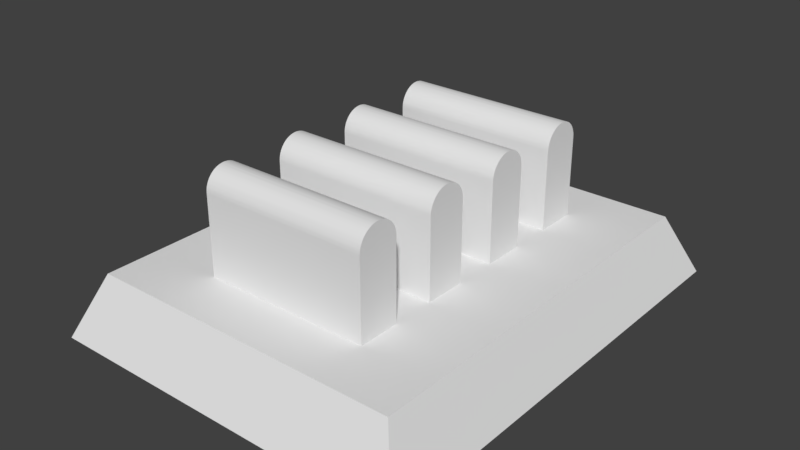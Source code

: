 # Source: cup_mount_with_tripod_adapter.blend  (saved by Blender 2.79.0; exported with 4.5.12 LTS)
import bpy
from mathutils import Matrix  # noqa: F401  (used for matrix-valued properties, if any)

bpy.ops.wm.read_factory_settings(use_empty=True)
scene = bpy.context.scene
scene.name = 'Scene'

# ---- collections
col_collection_1 = bpy.data.collections.new('Collection 1'); scene.collection.children.link(col_collection_1)

# ---- world
world_world = bpy.data.worlds.new('World'); scene.world = world_world
world_world.color = (0.05088, 0.05088, 0.05088)
world_world.use_sun_shadow = False
world_world.sun_shadow_jitter_overblur = 0.0
world_world.cycles.sampling_method = 'MANUAL'

# ---- meshes
me_part1_001 = bpy.data.meshes.new('Part1.001')
me_part1_001.from_pydata([(10.0, 10.0, 17.5), (-2.0, 10.1, 17.5), (-10.0, 10.0, 17.5), (-6.0, 10.1, 17.5), (-10.0, 10.2, 17.49), (-6.0, 10.31, 17.48), (-10.0, 10.4, 17.47), (-6.0, 10.51, 17.45), (-10.0, 10.6, 17.43), (-6.0, 10.7, 17.4), (-10.0, 10.79, 17.37), (-6.0, 10.9, 17.33), (-10.0, 10.98, 17.3), (-6.0, 11.08, 17.25), (-10.0, 11.16, 17.21), (-6.0, 11.26, 17.16), (-10.0, 11.34, 17.11), (-6.0, 11.44, 17.05), (-10.0, 11.5, 17.0), (-6.0, 11.6, 16.92), (-10.0, 11.66, 16.87), (-6.0, 11.75, 16.79), (-10.0, 11.8, 16.73), (-6.0, 11.89, 16.64), (-10.0, 11.94, 16.58), (-6.0, 12.02, 16.48), (-10.0, 12.06, 16.42), (-6.0, 12.13, 16.31), (-10.0, 12.17, 16.25), (-6.0, 12.23, 16.13), (-10.0, 12.26, 16.07), (-6.0, 12.31, 15.94), (-10.0, 12.34, 15.89), (-6.0, 12.38, 15.75), (-10.0, 12.4, 15.7), (-6.0, 12.44, 15.56), (-10.0, 12.45, 15.5), (-6.0, 12.47, 15.36), (-10.0, 12.48, 15.3), (-6.0, 12.5, 15.15), (-10.0, 12.5, 15.1), (-6.0, 12.5, 14.95), (-10.0, 12.5, 14.9), (-6.0, 12.49, 14.75), (-10.0, 12.48, 14.7), (-6.0, 12.46, 14.54), (-10.0, 12.45, 14.5), (-6.0, 12.41, 14.34), (-10.0, 12.4, 14.3), (-6.0, 12.35, 14.15), (-10.0, 12.34, 14.11), (-6.0, 12.27, 13.96), (-10.0, 12.26, 13.93), (-6.0, 12.18, 13.78), (-10.0, 12.17, 13.75), (-6.0, 12.08, 13.61), (-10.0, 12.06, 13.58), (-6.0, 11.95, 13.44), (-10.0, 11.94, 13.42), (-6.0, 11.82, 13.29), (-10.0, 11.8, 13.27), (-6.0, 11.68, 13.14), (-10.0, 11.66, 13.13), (-6.0, 11.52, 13.01), (-10.0, 11.5, 13.0), (-6.0, 11.35, 12.9), (-10.0, 11.34, 12.89), (-6.0, 11.18, 12.79), (-10.0, 11.16, 12.79), (-6.0, 10.99, 12.71), (-10.0, 10.98, 12.7), (-6.0, 10.8, 12.63), (-10.0, 10.79, 12.63), (-6.0, 10.61, 12.57), (-10.0, 10.6, 12.57), (-6.0, 10.41, 12.53), (-10.0, 10.4, 12.53), (-6.0, 10.2, 12.51), (-10.0, 10.2, 12.51), (-10.0, 10.0, 12.5), (-2.0, 10.2, 12.51), (2.0, 10.2, 12.51), (2.0, 10.41, 12.53), (6.0, 10.41, 12.53), (6.0, 10.61, 12.57), (10.0, 10.6, 12.57), (10.0, 10.79, 12.63), (6.0, 10.8, 12.63), (10.0, 10.98, 12.7), (6.0, 10.99, 12.71), (10.0, 11.16, 12.79), (6.0, 11.18, 12.79), (10.0, 11.34, 12.89), (6.0, 11.35, 12.9), (10.0, 11.5, 13.0), (6.0, 11.52, 13.01), (10.0, 11.66, 13.13), (6.0, 11.68, 13.14), (10.0, 11.8, 13.27), (6.0, 11.82, 13.29), (10.0, 11.94, 13.42), (6.0, 11.95, 13.44), (10.0, 12.06, 13.58), (6.0, 12.08, 13.61), (10.0, 12.17, 13.75), (6.0, 12.18, 13.78), (10.0, 12.26, 13.93), (6.0, 12.27, 13.96), (10.0, 12.34, 14.11), (6.0, 12.35, 14.15), (10.0, 12.4, 14.3), (6.0, 12.41, 14.34), (10.0, 12.45, 14.5), (6.0, 12.46, 14.54), (10.0, 12.48, 14.7), (6.0, 12.49, 14.75), (10.0, 12.5, 14.9), (6.0, 12.5, 14.95), (10.0, 12.5, 15.1), (6.0, 12.5, 15.15), (10.0, 12.48, 15.3), (6.0, 12.47, 15.36), (10.0, 12.45, 15.5), (6.0, 12.44, 15.56), (10.0, 12.4, 15.7), (6.0, 12.38, 15.75), (10.0, 12.34, 15.89), (6.0, 12.31, 15.94), (10.0, 12.26, 16.07), (6.0, 12.23, 16.13), (10.0, 12.17, 16.25), (6.0, 12.13, 16.31), (10.0, 12.06, 16.42), (6.0, 12.02, 16.48), (10.0, 11.94, 16.58), (6.0, 11.89, 16.64), (10.0, 11.8, 16.73), (6.0, 11.75, 16.79), (10.0, 11.66, 16.87), (6.0, 11.6, 16.92), (10.0, 11.5, 17.0), (6.0, 11.44, 17.05), (10.0, 11.34, 17.11), (6.0, 11.26, 17.16), (10.0, 11.16, 17.21), (6.0, 11.08, 17.25), (10.0, 10.98, 17.3), (6.0, 10.9, 17.33), (10.0, 10.79, 17.37), (6.0, 10.7, 17.4), (10.0, 10.6, 17.43), (6.0, 10.51, 17.45), (10.0, 10.4, 17.47), (6.0, 10.31, 17.48), (10.0, 10.2, 17.49), (6.0, 10.1, 17.5), (2.0, 10.1, 17.5), (-2.0, 10.31, 17.48), (10.0, 10.4, 12.53), (6.0, 10.2, 12.51), (10.0, 10.2, 12.51), (10.0, 10.0, 12.5), (2.0, 10.31, 17.48), (2.0, 10.51, 17.45), (2.0, 10.7, 17.4), (2.0, 10.9, 17.33), (2.0, 11.08, 17.25), (2.0, 11.26, 17.16), (2.0, 11.44, 17.05), (2.0, 11.6, 16.92), (2.0, 11.75, 16.79), (2.0, 11.89, 16.64), (2.0, 12.02, 16.48), (2.0, 12.13, 16.31), (2.0, 12.23, 16.13), (2.0, 12.31, 15.94), (2.0, 12.38, 15.75), (2.0, 12.44, 15.56), (2.0, 12.47, 15.36), (2.0, 12.5, 15.15), (2.0, 12.5, 14.95), (2.0, 12.49, 14.75), (2.0, 12.46, 14.54), (2.0, 12.41, 14.34), (2.0, 12.35, 14.15), (2.0, 12.27, 13.96), (2.0, 12.18, 13.78), (2.0, 12.08, 13.61), (2.0, 11.95, 13.44), (2.0, 11.82, 13.29), (2.0, 11.68, 13.14), (2.0, 11.52, 13.01), (2.0, 11.35, 12.9), (2.0, 11.18, 12.79), (2.0, 10.99, 12.71), (2.0, 10.8, 12.63), (2.0, 10.61, 12.57), (-2.0, 10.51, 17.45), (-2.0, 10.7, 17.4), (-2.0, 10.9, 17.33), (-2.0, 11.08, 17.25), (-2.0, 11.26, 17.16), (-2.0, 11.44, 17.05), (-2.0, 11.6, 16.92), (-2.0, 11.75, 16.79), (-2.0, 11.89, 16.64), (-2.0, 12.02, 16.48), (-2.0, 12.13, 16.31), (-2.0, 12.23, 16.13), (-2.0, 12.31, 15.94), (-2.0, 12.38, 15.75), (-2.0, 12.44, 15.56), (-2.0, 12.47, 15.36), (-2.0, 12.5, 15.15), (-2.0, 12.5, 14.95), (-2.0, 12.49, 14.75), (-2.0, 12.46, 14.54), (-2.0, 12.41, 14.34), (-2.0, 12.35, 14.15), (-2.0, 12.27, 13.96), (-2.0, 12.18, 13.78), (-2.0, 12.08, 13.61), (-2.0, 11.95, 13.44), (-2.0, 11.82, 13.29), (-2.0, 11.68, 13.14), (-2.0, 11.52, 13.01), (-2.0, 11.35, 12.9), (-2.0, 11.18, 12.79), (-2.0, 10.99, 12.71), (-2.0, 10.8, 12.63), (-2.0, 10.61, 12.57), (-2.0, 10.41, 12.53), (-10.0, -4.286e-15, 12.5), (-10.0, -6.736e-15, 17.5), (10.0, -4.286e-15, 12.5), (10.0, -6.736e-15, 17.5), (10.0, -2.449e-15, 7.5), (10.0, 10.0, 7.5), (-10.0, -2.449e-15, 7.5), (-10.0, 10.0, 7.5), (10.0, 10.0, 2.5), (10.0, 2.712e-30, 2.5), (-10.0, 10.0, 2.5), (-10.0, 2.712e-30, 2.5), (-10.0, 10.2, 7.492), (-10.0, 10.2, 2.508), (-10.0, 10.4, 2.532), (-10.0, 10.4, 7.468), (-10.0, 10.6, 2.573), (-10.0, 10.6, 7.427), (-10.0, 10.79, 2.629), (-10.0, 10.79, 7.371), (-10.0, 10.98, 2.7), (-10.0, 10.98, 7.3), (-10.0, 11.16, 2.786), (-10.0, 11.16, 7.214), (-10.0, 11.34, 2.887), (-10.0, 12.5, 4.899), (-10.0, 12.48, 4.699), (-10.0, 11.34, 7.113), (-10.0, 11.66, 6.871), (-10.0, 11.8, 6.732), (-10.0, 11.94, 6.581), (-10.0, 11.5, 6.999), (-10.0, 12.06, 6.42), (-10.0, 12.17, 6.25), (-10.0, 12.26, 6.072), (-10.0, 12.34, 5.887), (-10.0, 12.4, 5.696), (-10.0, 12.45, 5.5), (-10.0, 12.48, 5.301), (-10.0, 12.5, 5.101), (-10.0, 12.45, 4.5), (-10.0, 12.4, 4.304), (-10.0, 12.34, 4.113), (-10.0, 12.26, 3.928), (-10.0, 12.17, 3.75), (-10.0, 12.06, 3.58), (-10.0, 11.94, 3.419), (-10.0, 11.8, 3.268), (-10.0, 11.66, 3.129), (-10.0, 11.5, 3.001), (-6.0, 10.2, 7.492), (-6.0, 10.41, 7.467), (-6.0, 10.61, 7.425), (-6.0, 10.8, 7.368), (-6.0, 10.99, 7.295), (-6.0, 11.18, 7.206), (-6.0, 11.35, 7.103), (-6.0, 11.52, 6.986), (-6.0, 11.68, 6.856), (-6.0, 11.82, 6.713), (-6.0, 11.95, 6.559), (-6.0, 12.08, 6.394), (-6.0, 12.18, 6.22), (-6.0, 12.27, 6.039), (-6.0, 12.35, 5.85), (-6.0, 12.41, 5.655), (-6.0, 12.46, 5.456), (-6.0, 12.49, 5.255), (-6.0, 12.5, 5.051), (-6.0, 12.5, 4.847), (-6.0, 12.47, 4.644), (-6.0, 12.44, 4.444), (-6.0, 12.38, 4.247), (-6.0, 12.31, 4.055), (-6.0, 12.23, 3.87), (-6.0, 12.13, 3.692), (-6.0, 12.02, 3.522), (-6.0, 11.89, 3.363), (-6.0, 11.75, 3.214), (-6.0, 11.6, 3.078), (-6.0, 11.44, 2.954), (-6.0, 11.26, 2.843), (-6.0, 11.08, 2.748), (-6.0, 10.9, 2.667), (-6.0, 10.7, 2.601), (-6.0, 10.51, 2.552), (-6.0, 10.31, 2.519), (-6.0, 10.1, 2.502), (-2.0, 10.1, 2.502), (2.0, 10.1, 2.502), (2.0, 10.31, 2.519), (6.0, 10.31, 2.519), (6.0, 10.51, 2.552), (10.0, 10.4, 2.532), (10.0, 10.6, 2.573), (6.0, 10.7, 2.601), (10.0, 10.79, 2.629), (6.0, 10.9, 2.667), (10.0, 10.98, 2.7), (6.0, 11.08, 2.748), (10.0, 11.16, 2.786), (6.0, 11.26, 2.843), (10.0, 11.34, 2.887), (6.0, 11.44, 2.954), (10.0, 11.5, 3.001), (6.0, 11.6, 3.078), (10.0, 11.66, 3.129), (6.0, 11.75, 3.214), (10.0, 11.8, 3.268), (6.0, 11.89, 3.363), (10.0, 11.94, 3.419), (6.0, 12.02, 3.522), (10.0, 12.06, 3.58), (6.0, 12.13, 3.692), (10.0, 12.17, 3.75), (6.0, 12.23, 3.87), (10.0, 12.26, 3.928), (6.0, 12.31, 4.055), (10.0, 12.34, 4.113), (6.0, 12.38, 4.247), (10.0, 12.4, 4.304), (6.0, 12.44, 4.444), (10.0, 12.45, 4.5), (6.0, 12.47, 4.644), (10.0, 12.48, 4.699), (6.0, 12.5, 4.847), (10.0, 12.5, 4.899), (6.0, 12.5, 5.051), (10.0, 12.5, 5.101), (6.0, 12.49, 5.255), (10.0, 12.48, 5.301), (6.0, 12.46, 5.456), (10.0, 12.45, 5.5), (6.0, 12.41, 5.655), (10.0, 12.4, 5.696), (6.0, 12.35, 5.85), (10.0, 12.34, 5.887), (6.0, 12.27, 6.039), (10.0, 12.26, 6.072), (6.0, 12.18, 6.22), (10.0, 12.17, 6.25), (6.0, 12.08, 6.394), (10.0, 12.06, 6.42), (6.0, 11.95, 6.559), (10.0, 11.94, 6.581), (6.0, 11.82, 6.713), (10.0, 11.8, 6.732), (6.0, 11.68, 6.856), (10.0, 11.66, 6.871), (6.0, 11.52, 6.986), (10.0, 11.5, 6.999), (6.0, 11.35, 7.103), (10.0, 11.34, 7.113), (6.0, 11.18, 7.206), (10.0, 11.16, 7.214), (6.0, 10.99, 7.295), (10.0, 10.98, 7.3), (6.0, 10.8, 7.368), (10.0, 10.79, 7.371), (6.0, 10.61, 7.425), (10.0, 10.6, 7.427), (6.0, 10.41, 7.467), (10.0, 10.4, 7.468), (6.0, 10.2, 7.492), (10.0, 10.2, 7.492), (2.0, 10.2, 7.492), (-2.0, 10.2, 7.492), (-2.0, 10.41, 7.467), (10.0, 10.2, 2.508), (6.0, 10.1, 2.502), (2.0, 10.41, 7.467), (2.0, 10.61, 7.425), (2.0, 10.8, 7.368), (2.0, 10.99, 7.295), (2.0, 11.18, 7.206), (2.0, 11.35, 7.103), (2.0, 11.52, 6.986), (2.0, 11.68, 6.856), (2.0, 11.82, 6.713), (2.0, 11.95, 6.559), (2.0, 12.08, 6.394), (2.0, 12.18, 6.22), (2.0, 12.27, 6.039), (2.0, 12.35, 5.85), (2.0, 12.41, 5.655), (2.0, 12.46, 5.456), (2.0, 12.49, 5.255), (2.0, 12.5, 5.051), (2.0, 12.5, 4.847), (2.0, 12.47, 4.644), (2.0, 12.44, 4.444), (2.0, 12.38, 4.247), (2.0, 12.31, 4.055), (2.0, 12.23, 3.87), (2.0, 12.13, 3.692), (2.0, 12.02, 3.522), (2.0, 11.89, 3.363), (2.0, 11.75, 3.214), (2.0, 11.6, 3.078), (2.0, 11.44, 2.954), (2.0, 11.26, 2.843), (2.0, 11.08, 2.748), (2.0, 10.9, 2.667), (2.0, 10.7, 2.601), (2.0, 10.51, 2.552), (-2.0, 10.61, 7.425), (-2.0, 10.8, 7.368), (-2.0, 10.99, 7.295), (-2.0, 11.18, 7.206), (-2.0, 11.35, 7.103), (-2.0, 11.52, 6.986), (-2.0, 11.68, 6.856), (-2.0, 11.82, 6.713), (-2.0, 11.95, 6.559), (-2.0, 12.08, 6.394), (-2.0, 12.18, 6.22), (-2.0, 12.27, 6.039), (-2.0, 12.35, 5.85), (-2.0, 12.41, 5.655), (-2.0, 12.46, 5.456), (-2.0, 12.49, 5.255), (-2.0, 12.5, 5.051), (-2.0, 12.5, 4.847), (-2.0, 12.47, 4.644), (-2.0, 12.44, 4.444), (-2.0, 12.38, 4.247), (-2.0, 12.31, 4.055), (-2.0, 12.23, 3.87), (-2.0, 12.13, 3.692), (-2.0, 12.02, 3.522), (-2.0, 11.89, 3.363), (-2.0, 11.75, 3.214), (-2.0, 11.6, 3.078), (-2.0, 11.44, 2.954), (-2.0, 11.26, 2.843), (-2.0, 11.08, 2.748), (-2.0, 10.9, 2.667), (-2.0, 10.7, 2.601), (-2.0, 10.51, 2.552), (-2.0, 10.31, 2.519), (10.0, 10.0, -2.5), (-2.0, 10.1, -2.502), (-10.0, 10.0, -2.5), (-6.0, 10.1, -2.502), (-10.0, 10.2, -2.508), (-6.0, 10.31, -2.519), (-10.0, 10.4, -2.532), (-6.0, 10.51, -2.552), (-10.0, 10.6, -2.573), (-6.0, 10.7, -2.601), (-10.0, 10.79, -2.629), (-6.0, 10.9, -2.667), (-10.0, 10.98, -2.7), (-6.0, 11.08, -2.748), (-10.0, 11.16, -2.786), (-6.0, 11.26, -2.843), (-10.0, 11.34, -2.887), (-6.0, 11.44, -2.954), (-10.0, 11.5, -3.001), (-6.0, 11.6, -3.078), (-10.0, 11.66, -3.129), (-6.0, 11.75, -3.214), (-10.0, 11.8, -3.268), (-6.0, 11.89, -3.363), (-10.0, 11.94, -3.419), (-6.0, 12.02, -3.522), (-10.0, 12.06, -3.58), (-6.0, 12.13, -3.692), (-10.0, 12.17, -3.75), (-6.0, 12.23, -3.87), (-10.0, 12.26, -3.928), (-6.0, 12.31, -4.055), (-10.0, 12.34, -4.113), (-6.0, 12.38, -4.247), (-10.0, 12.4, -4.304), (-6.0, 12.44, -4.444), (-10.0, 12.45, -4.5), (-6.0, 12.47, -4.644), (-10.0, 12.48, -4.699), (-6.0, 12.5, -4.847), (-10.0, 12.5, -4.899), (-6.0, 12.5, -5.051), (-10.0, 12.5, -5.101), (-6.0, 12.49, -5.255), (-10.0, 12.48, -5.301), (-6.0, 12.46, -5.456), (-10.0, 12.45, -5.5), (-6.0, 12.41, -5.655), (-10.0, 12.4, -5.696), (-6.0, 12.35, -5.85), (-10.0, 12.34, -5.887), (-6.0, 12.27, -6.039), (-10.0, 12.26, -6.072), (-6.0, 12.18, -6.22), (-10.0, 12.17, -6.25), (-6.0, 12.08, -6.394), (-10.0, 12.06, -6.42), (-6.0, 11.95, -6.559), (-10.0, 11.94, -6.581), (-6.0, 11.82, -6.713), (-10.0, 11.8, -6.732), (-6.0, 11.68, -6.856), (-10.0, 11.66, -6.871), (-6.0, 11.52, -6.986), (-10.0, 11.5, -6.999), (-6.0, 11.35, -7.103), (-10.0, 11.34, -7.113), (-6.0, 11.18, -7.206), (-10.0, 11.16, -7.214), (-6.0, 10.99, -7.295), (-10.0, 10.98, -7.3), (-6.0, 10.8, -7.368), (-10.0, 10.79, -7.371), (-6.0, 10.61, -7.425), (-10.0, 10.6, -7.427), (-6.0, 10.41, -7.467), (-10.0, 10.4, -7.468), (-6.0, 10.2, -7.492), (-10.0, 10.2, -7.492), (-10.0, 10.0, -7.5), (-2.0, 10.2, -7.492), (2.0, 10.2, -7.492), (2.0, 10.41, -7.467), (6.0, 10.41, -7.467), (6.0, 10.61, -7.425), (10.0, 10.6, -7.427), (10.0, 10.79, -7.371), (6.0, 10.8, -7.368), (10.0, 10.98, -7.3), (6.0, 10.99, -7.295), (10.0, 11.16, -7.214), (6.0, 11.18, -7.206), (10.0, 11.34, -7.113), (6.0, 11.35, -7.103), (10.0, 11.5, -6.999), (6.0, 11.52, -6.986), (10.0, 11.66, -6.871), (6.0, 11.68, -6.856), (10.0, 11.8, -6.732), (6.0, 11.82, -6.713), (10.0, 11.94, -6.581), (6.0, 11.95, -6.559), (10.0, 12.06, -6.42), (6.0, 12.08, -6.394), (10.0, 12.17, -6.25), (6.0, 12.18, -6.22), (10.0, 12.26, -6.072), (6.0, 12.27, -6.039), (10.0, 12.34, -5.887), (6.0, 12.35, -5.85), (10.0, 12.4, -5.696), (6.0, 12.41, -5.655), (10.0, 12.45, -5.5), (6.0, 12.46, -5.456), (10.0, 12.48, -5.301), (6.0, 12.49, -5.255), (10.0, 12.5, -5.101), (6.0, 12.5, -5.051), (10.0, 12.5, -4.899), (6.0, 12.5, -4.847), (10.0, 12.48, -4.699), (6.0, 12.47, -4.644), (10.0, 12.45, -4.5), (6.0, 12.44, -4.444), (10.0, 12.4, -4.304), (6.0, 12.38, -4.247), (10.0, 12.34, -4.113), (6.0, 12.31, -4.055), (10.0, 12.26, -3.928), (6.0, 12.23, -3.87), (10.0, 12.17, -3.75), (6.0, 12.13, -3.692), (10.0, 12.06, -3.58), (6.0, 12.02, -3.522), (10.0, 11.94, -3.419), (6.0, 11.89, -3.363), (10.0, 11.8, -3.268), (6.0, 11.75, -3.214), (10.0, 11.66, -3.129), (6.0, 11.6, -3.078), (10.0, 11.5, -3.001), (6.0, 11.44, -2.954), (10.0, 11.34, -2.887), (6.0, 11.26, -2.843), (10.0, 11.16, -2.786), (6.0, 11.08, -2.748), (10.0, 10.98, -2.7), (6.0, 10.9, -2.667), (10.0, 10.79, -2.629), (6.0, 10.7, -2.601), (10.0, 10.6, -2.573), (6.0, 10.51, -2.552), (10.0, 10.4, -2.532), (6.0, 10.31, -2.519), (10.0, 10.2, -2.508), (6.0, 10.1, -2.502), (2.0, 10.1, -2.502), (-2.0, 10.31, -2.519), (10.0, 10.4, -7.468), (6.0, 10.2, -7.492), (10.0, 10.2, -7.492), (10.0, 10.0, -7.5), (2.0, 10.31, -2.519), (2.0, 10.51, -2.552), (2.0, 10.7, -2.601), (2.0, 10.9, -2.667), (2.0, 11.08, -2.748), (2.0, 11.26, -2.843), (2.0, 11.44, -2.954), (2.0, 11.6, -3.078), (2.0, 11.75, -3.214), (2.0, 11.89, -3.363), (2.0, 12.02, -3.522), (2.0, 12.13, -3.692), (2.0, 12.23, -3.87), (2.0, 12.31, -4.055), (2.0, 12.38, -4.247), (2.0, 12.44, -4.444), (2.0, 12.47, -4.644), (2.0, 12.5, -4.847), (2.0, 12.5, -5.051), (2.0, 12.49, -5.255), (2.0, 12.46, -5.456), (2.0, 12.41, -5.655), (2.0, 12.35, -5.85), (2.0, 12.27, -6.039), (2.0, 12.18, -6.22), (2.0, 12.08, -6.394), (2.0, 11.95, -6.559), (2.0, 11.82, -6.713), (2.0, 11.68, -6.856), (2.0, 11.52, -6.986), (2.0, 11.35, -7.103), (2.0, 11.18, -7.206), (2.0, 10.99, -7.295), (2.0, 10.8, -7.368), (2.0, 10.61, -7.425), (-2.0, 10.51, -2.552), (-2.0, 10.7, -2.601), (-2.0, 10.9, -2.667), (-2.0, 11.08, -2.748), (-2.0, 11.26, -2.843), (-2.0, 11.44, -2.954), (-2.0, 11.6, -3.078), (-2.0, 11.75, -3.214), (-2.0, 11.89, -3.363), (-2.0, 12.02, -3.522), (-2.0, 12.13, -3.692), (-2.0, 12.23, -3.87), (-2.0, 12.31, -4.055), (-2.0, 12.38, -4.247), (-2.0, 12.44, -4.444), (-2.0, 12.47, -4.644), (-2.0, 12.5, -4.847), (-2.0, 12.5, -5.051), (-2.0, 12.49, -5.255), (-2.0, 12.46, -5.456), (-2.0, 12.41, -5.655), (-2.0, 12.35, -5.85), (-2.0, 12.27, -6.039), (-2.0, 12.18, -6.22), (-2.0, 12.08, -6.394), (-2.0, 11.95, -6.559), (-2.0, 11.82, -6.713), (-2.0, 11.68, -6.856), (-2.0, 11.52, -6.986), (-2.0, 11.35, -7.103), (-2.0, 11.18, -7.206), (-2.0, 10.99, -7.295), (-2.0, 10.8, -7.368), (-2.0, 10.61, -7.425), (-2.0, 10.41, -7.467), (-10.0, 4.286e-15, -7.5), (-10.0, 1.837e-15, -2.5), (10.0, 4.286e-15, -7.5), (10.0, 1.837e-15, -2.5), (-10.0, 8.573e-15, -17.5), (-10.0, 6.123e-15, -12.5), (-10.0, 10.0, -17.5), (-10.0, 10.0, -12.5), (-10.0, 10.2, -17.49), (-10.0, 10.2, -12.51), (-10.0, 10.4, -17.47), (-10.0, 10.4, -12.53), (-10.0, 10.6, -17.43), (-10.0, 10.6, -12.57), (-10.0, 10.79, -17.37), (-10.0, 10.79, -12.63), (-10.0, 10.98, -17.3), (-10.0, 10.98, -12.7), (-10.0, 11.16, -17.21), (-10.0, 11.16, -12.79), (-10.0, 11.34, -17.11), (-10.0, 12.5, -15.1), (-10.0, 12.48, -15.3), (-10.0, 11.34, -12.89), (-10.0, 11.66, -13.13), (-10.0, 11.8, -13.27), (-10.0, 11.94, -13.42), (-10.0, 11.5, -13.0), (-10.0, 12.06, -13.58), (-10.0, 12.17, -13.75), (-10.0, 12.26, -13.93), (-10.0, 12.34, -14.11), (-10.0, 12.4, -14.3), (-10.0, 12.45, -14.5), (-10.0, 12.48, -14.7), (-10.0, 12.5, -14.9), (-10.0, 12.45, -15.5), (-10.0, 12.4, -15.7), (-10.0, 12.34, -15.89), (-10.0, 12.26, -16.07), (-10.0, 12.17, -16.25), (-10.0, 12.06, -16.42), (-10.0, 11.94, -16.58), (-10.0, 11.8, -16.73), (-10.0, 11.66, -16.87), (-10.0, 11.5, -17.0), (10.0, 6.123e-15, -12.5), (10.0, 10.0, -12.5), (-2.0, 10.1, -12.5), (-6.0, 10.1, -12.5), (-6.0, 10.31, -12.52), (-6.0, 10.51, -12.55), (-6.0, 10.7, -12.6), (-6.0, 10.9, -12.67), (-6.0, 11.08, -12.75), (-6.0, 11.26, -12.84), (-6.0, 11.44, -12.95), (-6.0, 11.6, -13.08), (-6.0, 11.75, -13.21), (-6.0, 11.89, -13.36), (-6.0, 12.02, -13.52), (-6.0, 12.13, -13.69), (-6.0, 12.23, -13.87), (-6.0, 12.31, -14.06), (-6.0, 12.38, -14.25), (-6.0, 12.44, -14.44), (-6.0, 12.47, -14.64), (-6.0, 12.5, -14.85), (-6.0, 12.5, -15.05), (-6.0, 12.49, -15.25), (-6.0, 12.46, -15.46), (-6.0, 12.41, -15.66), (-6.0, 12.35, -15.85), (-6.0, 12.27, -16.04), (-6.0, 12.18, -16.22), (-6.0, 12.08, -16.39), (-6.0, 11.95, -16.56), (-6.0, 11.82, -16.71), (-6.0, 11.68, -16.86), (-6.0, 11.52, -16.99), (-6.0, 11.35, -17.1), (-6.0, 11.18, -17.21), (-6.0, 10.99, -17.29), (-6.0, 10.8, -17.37), (-6.0, 10.61, -17.43), (-6.0, 10.41, -17.47), (-6.0, 10.2, -17.49), (-2.0, 10.2, -17.49), (2.0, 10.2, -17.49), (2.0, 10.41, -17.47), (6.0, 10.41, -17.47), (6.0, 10.61, -17.43), (10.0, 10.6, -17.43), (10.0, 10.79, -17.37), (6.0, 10.8, -17.37), (10.0, 10.98, -17.3), (6.0, 10.99, -17.29), (10.0, 11.16, -17.21), (6.0, 11.18, -17.21), (10.0, 11.34, -17.11), (6.0, 11.35, -17.1), (10.0, 11.5, -17.0), (6.0, 11.52, -16.99), (10.0, 11.66, -16.87), (6.0, 11.68, -16.86), (10.0, 11.8, -16.73), (6.0, 11.82, -16.71), (10.0, 11.94, -16.58), (6.0, 11.95, -16.56), (10.0, 12.06, -16.42), (6.0, 12.08, -16.39), (10.0, 12.17, -16.25), (6.0, 12.18, -16.22), (10.0, 12.26, -16.07), (6.0, 12.27, -16.04), (10.0, 12.34, -15.89), (6.0, 12.35, -15.85), (10.0, 12.4, -15.7), (6.0, 12.41, -15.66), (10.0, 12.45, -15.5), (6.0, 12.46, -15.46), (10.0, 12.48, -15.3), (6.0, 12.49, -15.25), (10.0, 12.5, -15.1), (6.0, 12.5, -15.05), (10.0, 12.5, -14.9), (6.0, 12.5, -14.85), (10.0, 12.48, -14.7), (6.0, 12.47, -14.64), (10.0, 12.45, -14.5), (6.0, 12.44, -14.44), (10.0, 12.4, -14.3), (6.0, 12.38, -14.25), (10.0, 12.34, -14.11), (6.0, 12.31, -14.06), (10.0, 12.26, -13.93), (6.0, 12.23, -13.87), (10.0, 12.17, -13.75), (6.0, 12.13, -13.69), (10.0, 12.06, -13.58), (6.0, 12.02, -13.52), (10.0, 11.94, -13.42), (6.0, 11.89, -13.36), (10.0, 11.8, -13.27), (6.0, 11.75, -13.21), (10.0, 11.66, -13.13), (6.0, 11.6, -13.08), (10.0, 11.5, -13.0), (6.0, 11.44, -12.95), (10.0, 11.34, -12.89), (6.0, 11.26, -12.84), (10.0, 11.16, -12.79), (6.0, 11.08, -12.75), (10.0, 10.98, -12.7), (6.0, 10.9, -12.67), (10.0, 10.79, -12.63), (6.0, 10.7, -12.6), (10.0, 10.6, -12.57), (6.0, 10.51, -12.55), (10.0, 10.4, -12.53), (6.0, 10.31, -12.52), (10.0, 10.2, -12.51), (6.0, 10.1, -12.5), (2.0, 10.1, -12.5), (-2.0, 10.31, -12.52), (10.0, 10.4, -17.47), (6.0, 10.2, -17.49), (10.0, 10.2, -17.49), (10.0, 10.0, -17.5), (2.0, 10.31, -12.52), (2.0, 10.51, -12.55), (2.0, 10.7, -12.6), (2.0, 10.9, -12.67), (2.0, 11.08, -12.75), (2.0, 11.26, -12.84), (2.0, 11.44, -12.95), (2.0, 11.6, -13.08), (2.0, 11.75, -13.21), (2.0, 11.89, -13.36), (2.0, 12.02, -13.52), (2.0, 12.13, -13.69), (2.0, 12.23, -13.87), (2.0, 12.31, -14.06), (2.0, 12.38, -14.25), (2.0, 12.44, -14.44), (2.0, 12.47, -14.64), (2.0, 12.5, -14.85), (2.0, 12.5, -15.05), (2.0, 12.49, -15.25), (2.0, 12.46, -15.46), (2.0, 12.41, -15.66), (2.0, 12.35, -15.85), (2.0, 12.27, -16.04), (2.0, 12.18, -16.22), (2.0, 12.08, -16.39), (2.0, 11.95, -16.56), (2.0, 11.82, -16.71), (2.0, 11.68, -16.86), (2.0, 11.52, -16.99), (2.0, 11.35, -17.1), (2.0, 11.18, -17.21), (2.0, 10.99, -17.29), (2.0, 10.8, -17.37), (2.0, 10.61, -17.43), (-2.0, 10.51, -12.55), (-2.0, 10.7, -12.6), (-2.0, 10.9, -12.67), (-2.0, 11.08, -12.75), (-2.0, 11.26, -12.84), (-2.0, 11.44, -12.95), (-2.0, 11.6, -13.08), (-2.0, 11.75, -13.21), (-2.0, 11.89, -13.36), (-2.0, 12.02, -13.52), (-2.0, 12.13, -13.69), (-2.0, 12.23, -13.87), (-2.0, 12.31, -14.06), (-2.0, 12.38, -14.25), (-2.0, 12.44, -14.44), (-2.0, 12.47, -14.64), (-2.0, 12.5, -14.85), (-2.0, 12.5, -15.05), (-2.0, 12.49, -15.25), (-2.0, 12.46, -15.46), (-2.0, 12.41, -15.66), (-2.0, 12.35, -15.85), (-2.0, 12.27, -16.04), (-2.0, 12.18, -16.22), (-2.0, 12.08, -16.39), (-2.0, 11.95, -16.56), (-2.0, 11.82, -16.71), (-2.0, 11.68, -16.86), (-2.0, 11.52, -16.99), (-2.0, 11.35, -17.1), (-2.0, 11.18, -17.21), (-2.0, 10.99, -17.29), (-2.0, 10.8, -17.37), (-2.0, 10.61, -17.43), (-2.0, 10.41, -17.47), (10.0, 8.573e-15, -17.5)], [], [(0, 1, 2), (2, 1, 3), (2, 3, 4), (4, 3, 5), (4, 5, 6), (6, 5, 7), (6, 7, 8), (8, 7, 9), (8, 9, 10), (10, 9, 11), (10, 11, 12), (12, 11, 13), (12, 13, 14), (14, 13, 15), (14, 15, 16), (16, 15, 17), (16, 17, 18), (18, 17, 19), (18, 19, 20), (20, 19, 21), (20, 21, 22), (22, 21, 23), (22, 23, 24), (24, 23, 25), (24, 25, 26), (26, 25, 27), (26, 27, 28), (28, 27, 29), (28, 29, 30), (30, 29, 31), (30, 31, 32), (32, 31, 33), (32, 33, 34), (34, 33, 35), (34, 35, 36), (36, 35, 37), (36, 37, 38), (38, 37, 39), (38, 39, 40), (40, 39, 41), (40, 41, 42), (42, 41, 43), (42, 43, 44), (44, 43, 45), (44, 45, 46), (46, 45, 47), (46, 47, 48), (48, 47, 49), (48, 49, 50), (50, 49, 51), (50, 51, 52), (52, 51, 53), (52, 53, 54), (54, 53, 55), (54, 55, 56), (56, 55, 57), (56, 57, 58), (58, 57, 59), (58, 59, 60), (60, 59, 61), (60, 61, 62), (62, 61, 63), (62, 63, 64), (64, 63, 65), (64, 65, 66), (66, 65, 67), (66, 67, 68), (68, 67, 69), (68, 69, 70), (70, 69, 71), (70, 71, 72), (72, 71, 73), (72, 73, 74), (74, 73, 75), (74, 75, 76), (76, 75, 77), (76, 77, 78), (78, 77, 79), (79, 77, 80), (79, 80, 81), (81, 80, 82), (81, 82, 83), (83, 82, 84), (83, 84, 85), (85, 84, 86), (86, 84, 87), (86, 87, 88), (88, 87, 89), (88, 89, 90), (90, 89, 91), (90, 91, 92), (92, 91, 93), (92, 93, 94), (94, 93, 95), (94, 95, 96), (96, 95, 97), (96, 97, 98), (98, 97, 99), (98, 99, 100), (100, 99, 101), (100, 101, 102), (102, 101, 103), (102, 103, 104), (104, 103, 105), (104, 105, 106), (106, 105, 107), (106, 107, 108), (108, 107, 109), (108, 109, 110), (110, 109, 111), (110, 111, 112), (112, 111, 113), (112, 113, 114), (114, 113, 115), (114, 115, 116), (116, 115, 117), (116, 117, 118), (118, 117, 119), (118, 119, 120), (120, 119, 121), (120, 121, 122), (122, 121, 123), (122, 123, 124), (124, 123, 125), (124, 125, 126), (126, 125, 127), (126, 127, 128), (128, 127, 129), (128, 129, 130), (130, 129, 131), (130, 131, 132), (132, 131, 133), (132, 133, 134), (134, 133, 135), (134, 135, 136), (136, 135, 137), (136, 137, 138), (138, 137, 139), (138, 139, 140), (140, 139, 141), (140, 141, 142), (142, 141, 143), (142, 143, 144), (144, 143, 145), (144, 145, 146), (146, 145, 147), (146, 147, 148), (148, 147, 149), (148, 149, 150), (150, 149, 151), (150, 151, 152), (152, 151, 153), (152, 153, 154), (154, 153, 155), (154, 155, 0), (0, 155, 156), (0, 156, 1), (1, 156, 157), (1, 157, 5), (5, 157, 7), (85, 158, 83), (83, 158, 159), (83, 159, 81), (81, 159, 79), (158, 160, 159), (159, 160, 79), (160, 161, 79), (156, 155, 162), (162, 155, 153), (162, 153, 163), (163, 153, 151), (163, 151, 164), (164, 151, 149), (164, 149, 165), (165, 149, 147), (165, 147, 166), (166, 147, 145), (166, 145, 167), (167, 145, 143), (167, 143, 168), (168, 143, 141), (168, 141, 169), (169, 141, 139), (169, 139, 170), (170, 139, 137), (170, 137, 171), (171, 137, 135), (171, 135, 172), (172, 135, 133), (172, 133, 173), (173, 133, 131), (173, 131, 174), (174, 131, 129), (174, 129, 175), (175, 129, 127), (175, 127, 176), (176, 127, 125), (176, 125, 177), (177, 125, 123), (177, 123, 178), (178, 123, 121), (178, 121, 179), (179, 121, 119), (179, 119, 180), (180, 119, 117), (180, 117, 181), (181, 117, 115), (181, 115, 182), (182, 115, 113), (182, 113, 183), (183, 113, 111), (183, 111, 184), (184, 111, 109), (184, 109, 185), (185, 109, 107), (185, 107, 186), (186, 107, 105), (186, 105, 187), (187, 105, 103), (187, 103, 188), (188, 103, 101), (188, 101, 189), (189, 101, 99), (189, 99, 190), (190, 99, 97), (190, 97, 191), (191, 97, 95), (191, 95, 192), (192, 95, 93), (192, 93, 193), (193, 93, 91), (193, 91, 194), (194, 91, 89), (194, 89, 195), (195, 89, 87), (195, 87, 196), (196, 87, 84), (196, 84, 82), (5, 3, 1), (156, 162, 157), (157, 162, 197), (157, 197, 7), (7, 197, 9), (197, 162, 163), (197, 163, 198), (198, 163, 164), (198, 164, 199), (199, 164, 165), (199, 165, 200), (200, 165, 166), (200, 166, 201), (201, 166, 167), (201, 167, 202), (202, 167, 168), (202, 168, 203), (203, 168, 169), (203, 169, 204), (204, 169, 170), (204, 170, 205), (205, 170, 171), (205, 171, 206), (206, 171, 172), (206, 172, 207), (207, 172, 173), (207, 173, 208), (208, 173, 174), (208, 174, 209), (209, 174, 175), (209, 175, 210), (210, 175, 176), (210, 176, 211), (211, 176, 177), (211, 177, 212), (212, 177, 178), (212, 178, 213), (213, 178, 179), (213, 179, 214), (214, 179, 180), (214, 180, 215), (215, 180, 181), (215, 181, 216), (216, 181, 182), (216, 182, 217), (217, 182, 183), (217, 183, 218), (218, 183, 184), (218, 184, 219), (219, 184, 185), (219, 185, 220), (220, 185, 186), (220, 186, 221), (221, 186, 187), (221, 187, 222), (222, 187, 188), (222, 188, 223), (223, 188, 189), (223, 189, 224), (224, 189, 190), (224, 190, 225), (225, 190, 191), (225, 191, 226), (226, 191, 192), (226, 192, 227), (227, 192, 193), (227, 193, 228), (228, 193, 194), (228, 194, 229), (229, 194, 195), (229, 195, 230), (230, 195, 196), (230, 196, 231), (231, 196, 82), (231, 82, 80), (11, 9, 198), (198, 9, 197), (11, 198, 199), (13, 11, 199), (13, 199, 200), (15, 13, 200), (15, 200, 201), (17, 15, 201), (17, 201, 202), (19, 17, 202), (19, 202, 203), (21, 19, 203), (21, 203, 204), (23, 21, 204), (23, 204, 205), (25, 23, 205), (25, 205, 206), (27, 25, 206), (27, 206, 207), (29, 27, 207), (29, 207, 208), (31, 29, 208), (31, 208, 209), (33, 31, 209), (33, 209, 210), (35, 33, 210), (35, 210, 211), (37, 35, 211), (37, 211, 212), (39, 37, 212), (39, 212, 213), (41, 39, 213), (41, 213, 214), (43, 41, 214), (43, 214, 215), (45, 43, 215), (45, 215, 216), (47, 45, 216), (47, 216, 217), (49, 47, 217), (49, 217, 218), (51, 49, 218), (51, 218, 219), (53, 51, 219), (53, 219, 220), (55, 53, 220), (55, 220, 221), (57, 55, 221), (57, 221, 222), (59, 57, 222), (59, 222, 223), (61, 59, 223), (61, 223, 224), (63, 61, 224), (63, 224, 225), (65, 63, 225), (65, 225, 226), (67, 65, 226), (67, 226, 227), (69, 67, 227), (69, 227, 228), (71, 69, 228), (71, 228, 229), (73, 71, 229), (73, 229, 230), (75, 73, 230), (75, 230, 231), (77, 75, 231), (77, 231, 80), (232, 233, 79), (79, 233, 2), (79, 2, 78), (78, 2, 4), (78, 4, 76), (76, 4, 6), (76, 6, 74), (74, 6, 8), (74, 8, 72), (72, 8, 10), (72, 10, 70), (70, 10, 12), (70, 12, 68), (68, 12, 14), (68, 14, 66), (66, 14, 42), (66, 42, 44), (16, 20, 14), (14, 20, 22), (14, 22, 24), (16, 18, 20), (24, 26, 14), (14, 26, 28), (14, 28, 30), (30, 32, 14), (14, 32, 34), (14, 34, 36), (36, 38, 14), (14, 38, 40), (14, 40, 42), (44, 46, 66), (66, 46, 48), (66, 48, 50), (50, 52, 66), (66, 52, 54), (66, 54, 56), (56, 58, 66), (66, 58, 60), (66, 60, 62), (62, 64, 66), (234, 235, 232), (232, 235, 233), (235, 0, 233), (233, 0, 2), (161, 234, 79), (79, 234, 232), (235, 234, 0), (0, 234, 161), (0, 161, 154), (154, 161, 160), (154, 160, 152), (152, 160, 158), (152, 158, 150), (150, 158, 85), (150, 85, 148), (148, 85, 86), (148, 86, 146), (146, 86, 88), (146, 88, 144), (144, 88, 90), (144, 90, 142), (142, 90, 118), (142, 118, 120), (92, 96, 90), (90, 96, 98), (90, 98, 100), (92, 94, 96), (100, 102, 90), (90, 102, 104), (90, 104, 106), (106, 108, 90), (90, 108, 110), (90, 110, 112), (112, 114, 90), (90, 114, 116), (90, 116, 118), (120, 122, 142), (142, 122, 124), (142, 124, 126), (126, 128, 142), (142, 128, 130), (142, 130, 132), (132, 134, 142), (142, 134, 136), (142, 136, 138), (138, 140, 142), (236, 237, 238), (238, 237, 239), (240, 241, 242), (242, 241, 243), (241, 236, 243), (243, 236, 238), (244, 245, 239), (239, 245, 242), (239, 242, 238), (238, 242, 243), (245, 244, 246), (246, 244, 247), (246, 247, 248), (248, 247, 249), (248, 249, 250), (250, 249, 251), (250, 251, 252), (252, 251, 253), (252, 253, 254), (254, 253, 255), (254, 255, 256), (256, 255, 257), (256, 257, 258), (259, 260, 255), (255, 260, 261), (255, 261, 262), (259, 263, 260), (262, 264, 255), (255, 264, 265), (255, 265, 266), (266, 267, 255), (255, 267, 268), (255, 268, 269), (269, 270, 255), (255, 270, 271), (255, 271, 257), (258, 272, 256), (256, 272, 273), (256, 273, 274), (274, 275, 256), (256, 275, 276), (256, 276, 277), (277, 278, 256), (256, 278, 279), (256, 279, 280), (280, 281, 256), (239, 237, 244), (244, 237, 282), (244, 282, 247), (247, 282, 283), (247, 283, 249), (249, 283, 284), (249, 284, 251), (251, 284, 285), (251, 285, 253), (253, 285, 286), (253, 286, 255), (255, 286, 287), (255, 287, 259), (259, 287, 288), (259, 288, 263), (263, 288, 289), (263, 289, 260), (260, 289, 290), (260, 290, 261), (261, 290, 291), (261, 291, 262), (262, 291, 292), (262, 292, 264), (264, 292, 293), (264, 293, 265), (265, 293, 294), (265, 294, 266), (266, 294, 295), (266, 295, 267), (267, 295, 296), (267, 296, 268), (268, 296, 297), (268, 297, 269), (269, 297, 298), (269, 298, 270), (270, 298, 299), (270, 299, 271), (271, 299, 300), (271, 300, 257), (257, 300, 301), (257, 301, 258), (258, 301, 302), (258, 302, 272), (272, 302, 303), (272, 303, 273), (273, 303, 304), (273, 304, 274), (274, 304, 305), (274, 305, 275), (275, 305, 306), (275, 306, 276), (276, 306, 307), (276, 307, 277), (277, 307, 308), (277, 308, 278), (278, 308, 309), (278, 309, 279), (279, 309, 310), (279, 310, 280), (280, 310, 311), (280, 311, 281), (281, 311, 312), (281, 312, 256), (256, 312, 313), (256, 313, 254), (254, 313, 314), (254, 314, 252), (252, 314, 315), (252, 315, 250), (250, 315, 316), (250, 316, 248), (248, 316, 317), (248, 317, 246), (246, 317, 318), (246, 318, 245), (245, 318, 319), (245, 319, 242), (242, 319, 320), (242, 320, 321), (321, 320, 322), (321, 322, 323), (323, 322, 324), (323, 324, 325), (325, 324, 326), (326, 324, 327), (326, 327, 328), (328, 327, 329), (328, 329, 330), (330, 329, 331), (330, 331, 332), (332, 331, 333), (332, 333, 334), (334, 333, 335), (334, 335, 336), (336, 335, 337), (336, 337, 338), (338, 337, 339), (338, 339, 340), (340, 339, 341), (340, 341, 342), (342, 341, 343), (342, 343, 344), (344, 343, 345), (344, 345, 346), (346, 345, 347), (346, 347, 348), (348, 347, 349), (348, 349, 350), (350, 349, 351), (350, 351, 352), (352, 351, 353), (352, 353, 354), (354, 353, 355), (354, 355, 356), (356, 355, 357), (356, 357, 358), (358, 357, 359), (358, 359, 360), (360, 359, 361), (360, 361, 362), (362, 361, 363), (362, 363, 364), (364, 363, 365), (364, 365, 366), (366, 365, 367), (366, 367, 368), (368, 367, 369), (368, 369, 370), (370, 369, 371), (370, 371, 372), (372, 371, 373), (372, 373, 374), (374, 373, 375), (374, 375, 376), (376, 375, 377), (376, 377, 378), (378, 377, 379), (378, 379, 380), (380, 379, 381), (380, 381, 382), (382, 381, 383), (382, 383, 384), (384, 383, 385), (384, 385, 386), (386, 385, 387), (386, 387, 388), (388, 387, 389), (388, 389, 390), (390, 389, 391), (390, 391, 392), (392, 391, 393), (392, 393, 394), (394, 393, 395), (394, 395, 396), (396, 395, 237), (237, 395, 397), (237, 397, 398), (398, 397, 399), (398, 399, 283), (283, 399, 284), (325, 400, 323), (323, 400, 401), (323, 401, 321), (321, 401, 240), (321, 240, 242), (400, 240, 401), (282, 237, 398), (397, 395, 402), (402, 395, 393), (402, 393, 403), (403, 393, 391), (403, 391, 404), (404, 391, 389), (404, 389, 405), (405, 389, 387), (405, 387, 406), (406, 387, 385), (406, 385, 407), (407, 385, 383), (407, 383, 408), (408, 383, 381), (408, 381, 409), (409, 381, 379), (409, 379, 410), (410, 379, 377), (410, 377, 411), (411, 377, 375), (411, 375, 412), (412, 375, 373), (412, 373, 413), (413, 373, 371), (413, 371, 414), (414, 371, 369), (414, 369, 415), (415, 369, 367), (415, 367, 416), (416, 367, 365), (416, 365, 417), (417, 365, 363), (417, 363, 418), (418, 363, 361), (418, 361, 419), (419, 361, 359), (419, 359, 420), (420, 359, 357), (420, 357, 421), (421, 357, 355), (421, 355, 422), (422, 355, 353), (422, 353, 423), (423, 353, 351), (423, 351, 424), (424, 351, 349), (424, 349, 425), (425, 349, 347), (425, 347, 426), (426, 347, 345), (426, 345, 427), (427, 345, 343), (427, 343, 428), (428, 343, 341), (428, 341, 429), (429, 341, 339), (429, 339, 430), (430, 339, 337), (430, 337, 431), (431, 337, 335), (431, 335, 432), (432, 335, 333), (432, 333, 433), (433, 333, 331), (433, 331, 434), (434, 331, 329), (434, 329, 435), (435, 329, 327), (435, 327, 436), (436, 327, 324), (436, 324, 322), (283, 282, 398), (397, 402, 399), (399, 402, 437), (399, 437, 284), (284, 437, 285), (437, 402, 403), (437, 403, 438), (438, 403, 404), (438, 404, 439), (439, 404, 405), (439, 405, 440), (440, 405, 406), (440, 406, 441), (441, 406, 407), (441, 407, 442), (442, 407, 408), (442, 408, 443), (443, 408, 409), (443, 409, 444), (444, 409, 410), (444, 410, 445), (445, 410, 411), (445, 411, 446), (446, 411, 412), (446, 412, 447), (447, 412, 413), (447, 413, 448), (448, 413, 414), (448, 414, 449), (449, 414, 415), (449, 415, 450), (450, 415, 416), (450, 416, 451), (451, 416, 417), (451, 417, 452), (452, 417, 418), (452, 418, 453), (453, 418, 419), (453, 419, 454), (454, 419, 420), (454, 420, 455), (455, 420, 421), (455, 421, 456), (456, 421, 422), (456, 422, 457), (457, 422, 423), (457, 423, 458), (458, 423, 424), (458, 424, 459), (459, 424, 425), (459, 425, 460), (460, 425, 426), (460, 426, 461), (461, 426, 427), (461, 427, 462), (462, 427, 428), (462, 428, 463), (463, 428, 429), (463, 429, 464), (464, 429, 430), (464, 430, 465), (465, 430, 431), (465, 431, 466), (466, 431, 432), (466, 432, 467), (467, 432, 433), (467, 433, 468), (468, 433, 434), (468, 434, 469), (469, 434, 435), (469, 435, 470), (470, 435, 436), (470, 436, 471), (471, 436, 322), (471, 322, 320), (286, 285, 438), (438, 285, 437), (286, 438, 439), (287, 286, 439), (287, 439, 440), (288, 287, 440), (288, 440, 441), (289, 288, 441), (289, 441, 442), (290, 289, 442), (290, 442, 443), (291, 290, 443), (291, 443, 444), (292, 291, 444), (292, 444, 445), (293, 292, 445), (293, 445, 446), (294, 293, 446), (294, 446, 447), (295, 294, 447), (295, 447, 448), (296, 295, 448), (296, 448, 449), (297, 296, 449), (297, 449, 450), (298, 297, 450), (298, 450, 451), (299, 298, 451), (299, 451, 452), (300, 299, 452), (300, 452, 453), (301, 300, 453), (301, 453, 454), (302, 301, 454), (302, 454, 455), (303, 302, 455), (303, 455, 456), (304, 303, 456), (304, 456, 457), (305, 304, 457), (305, 457, 458), (306, 305, 458), (306, 458, 459), (307, 306, 459), (307, 459, 460), (308, 307, 460), (308, 460, 461), (309, 308, 461), (309, 461, 462), (310, 309, 462), (310, 462, 463), (311, 310, 463), (311, 463, 464), (312, 311, 464), (312, 464, 465), (313, 312, 465), (313, 465, 466), (314, 313, 466), (314, 466, 467), (315, 314, 467), (315, 467, 468), (316, 315, 468), (316, 468, 469), (317, 316, 469), (317, 469, 470), (318, 317, 470), (318, 470, 471), (319, 318, 471), (319, 471, 320), (400, 396, 240), (240, 396, 237), (240, 237, 241), (241, 237, 236), (396, 400, 394), (394, 400, 325), (394, 325, 392), (392, 325, 326), (392, 326, 390), (390, 326, 328), (390, 328, 388), (388, 328, 330), (388, 330, 386), (386, 330, 332), (386, 332, 384), (384, 332, 360), (384, 360, 362), (334, 338, 332), (332, 338, 340), (332, 340, 342), (334, 336, 338), (342, 344, 332), (332, 344, 346), (332, 346, 348), (348, 350, 332), (332, 350, 352), (332, 352, 354), (354, 356, 332), (332, 356, 358), (332, 358, 360), (362, 364, 384), (384, 364, 366), (384, 366, 368), (368, 370, 384), (384, 370, 372), (384, 372, 374), (374, 376, 384), (384, 376, 378), (384, 378, 380), (380, 382, 384), (472, 473, 474), (474, 473, 475), (474, 475, 476), (476, 475, 477), (476, 477, 478), (478, 477, 479), (478, 479, 480), (480, 479, 481), (480, 481, 482), (482, 481, 483), (482, 483, 484), (484, 483, 485), (484, 485, 486), (486, 485, 487), (486, 487, 488), (488, 487, 489), (488, 489, 490), (490, 489, 491), (490, 491, 492), (492, 491, 493), (492, 493, 494), (494, 493, 495), (494, 495, 496), (496, 495, 497), (496, 497, 498), (498, 497, 499), (498, 499, 500), (500, 499, 501), (500, 501, 502), (502, 501, 503), (502, 503, 504), (504, 503, 505), (504, 505, 506), (506, 505, 507), (506, 507, 508), (508, 507, 509), (508, 509, 510), (510, 509, 511), (510, 511, 512), (512, 511, 513), (512, 513, 514), (514, 513, 515), (514, 515, 516), (516, 515, 517), (516, 517, 518), (518, 517, 519), (518, 519, 520), (520, 519, 521), (520, 521, 522), (522, 521, 523), (522, 523, 524), (524, 523, 525), (524, 525, 526), (526, 525, 527), (526, 527, 528), (528, 527, 529), (528, 529, 530), (530, 529, 531), (530, 531, 532), (532, 531, 533), (532, 533, 534), (534, 533, 535), (534, 535, 536), (536, 535, 537), (536, 537, 538), (538, 537, 539), (538, 539, 540), (540, 539, 541), (540, 541, 542), (542, 541, 543), (542, 543, 544), (544, 543, 545), (544, 545, 546), (546, 545, 547), (546, 547, 548), (548, 547, 549), (548, 549, 550), (550, 549, 551), (551, 549, 552), (551, 552, 553), (553, 552, 554), (553, 554, 555), (555, 554, 556), (555, 556, 557), (557, 556, 558), (558, 556, 559), (558, 559, 560), (560, 559, 561), (560, 561, 562), (562, 561, 563), (562, 563, 564), (564, 563, 565), (564, 565, 566), (566, 565, 567), (566, 567, 568), (568, 567, 569), (568, 569, 570), (570, 569, 571), (570, 571, 572), (572, 571, 573), (572, 573, 574), (574, 573, 575), (574, 575, 576), (576, 575, 577), (576, 577, 578), (578, 577, 579), (578, 579, 580), (580, 579, 581), (580, 581, 582), (582, 581, 583), (582, 583, 584), (584, 583, 585), (584, 585, 586), (586, 585, 587), (586, 587, 588), (588, 587, 589), (588, 589, 590), (590, 589, 591), (590, 591, 592), (592, 591, 593), (592, 593, 594), (594, 593, 595), (594, 595, 596), (596, 595, 597), (596, 597, 598), (598, 597, 599), (598, 599, 600), (600, 599, 601), (600, 601, 602), (602, 601, 603), (602, 603, 604), (604, 603, 605), (604, 605, 606), (606, 605, 607), (606, 607, 608), (608, 607, 609), (608, 609, 610), (610, 609, 611), (610, 611, 612), (612, 611, 613), (612, 613, 614), (614, 613, 615), (614, 615, 616), (616, 615, 617), (616, 617, 618), (618, 617, 619), (618, 619, 620), (620, 619, 621), (620, 621, 622), (622, 621, 623), (622, 623, 624), (624, 623, 625), (624, 625, 626), (626, 625, 627), (626, 627, 472), (472, 627, 628), (472, 628, 473), (473, 628, 629), (473, 629, 477), (477, 629, 479), (557, 630, 555), (555, 630, 631), (555, 631, 553), (553, 631, 551), (630, 632, 631), (631, 632, 551), (632, 633, 551), (628, 627, 634), (634, 627, 625), (634, 625, 635), (635, 625, 623), (635, 623, 636), (636, 623, 621), (636, 621, 637), (637, 621, 619), (637, 619, 638), (638, 619, 617), (638, 617, 639), (639, 617, 615), (639, 615, 640), (640, 615, 613), (640, 613, 641), (641, 613, 611), (641, 611, 642), (642, 611, 609), (642, 609, 643), (643, 609, 607), (643, 607, 644), (644, 607, 605), (644, 605, 645), (645, 605, 603), (645, 603, 646), (646, 603, 601), (646, 601, 647), (647, 601, 599), (647, 599, 648), (648, 599, 597), (648, 597, 649), (649, 597, 595), (649, 595, 650), (650, 595, 593), (650, 593, 651), (651, 593, 591), (651, 591, 652), (652, 591, 589), (652, 589, 653), (653, 589, 587), (653, 587, 654), (654, 587, 585), (654, 585, 655), (655, 585, 583), (655, 583, 656), (656, 583, 581), (656, 581, 657), (657, 581, 579), (657, 579, 658), (658, 579, 577), (658, 577, 659), (659, 577, 575), (659, 575, 660), (660, 575, 573), (660, 573, 661), (661, 573, 571), (661, 571, 662), (662, 571, 569), (662, 569, 663), (663, 569, 567), (663, 567, 664), (664, 567, 565), (664, 565, 665), (665, 565, 563), (665, 563, 666), (666, 563, 561), (666, 561, 667), (667, 561, 559), (667, 559, 668), (668, 559, 556), (668, 556, 554), (477, 475, 473), (628, 634, 629), (629, 634, 669), (629, 669, 479), (479, 669, 481), (669, 634, 635), (669, 635, 670), (670, 635, 636), (670, 636, 671), (671, 636, 637), (671, 637, 672), (672, 637, 638), (672, 638, 673), (673, 638, 639), (673, 639, 674), (674, 639, 640), (674, 640, 675), (675, 640, 641), (675, 641, 676), (676, 641, 642), (676, 642, 677), (677, 642, 643), (677, 643, 678), (678, 643, 644), (678, 644, 679), (679, 644, 645), (679, 645, 680), (680, 645, 646), (680, 646, 681), (681, 646, 647), (681, 647, 682), (682, 647, 648), (682, 648, 683), (683, 648, 649), (683, 649, 684), (684, 649, 650), (684, 650, 685), (685, 650, 651), (685, 651, 686), (686, 651, 652), (686, 652, 687), (687, 652, 653), (687, 653, 688), (688, 653, 654), (688, 654, 689), (689, 654, 655), (689, 655, 690), (690, 655, 656), (690, 656, 691), (691, 656, 657), (691, 657, 692), (692, 657, 658), (692, 658, 693), (693, 658, 659), (693, 659, 694), (694, 659, 660), (694, 660, 695), (695, 660, 661), (695, 661, 696), (696, 661, 662), (696, 662, 697), (697, 662, 663), (697, 663, 698), (698, 663, 664), (698, 664, 699), (699, 664, 665), (699, 665, 700), (700, 665, 666), (700, 666, 701), (701, 666, 667), (701, 667, 702), (702, 667, 668), (702, 668, 703), (703, 668, 554), (703, 554, 552), (483, 481, 670), (670, 481, 669), (483, 670, 671), (485, 483, 671), (485, 671, 672), (487, 485, 672), (487, 672, 673), (489, 487, 673), (489, 673, 674), (491, 489, 674), (491, 674, 675), (493, 491, 675), (493, 675, 676), (495, 493, 676), (495, 676, 677), (497, 495, 677), (497, 677, 678), (499, 497, 678), (499, 678, 679), (501, 499, 679), (501, 679, 680), (503, 501, 680), (503, 680, 681), (505, 503, 681), (505, 681, 682), (507, 505, 682), (507, 682, 683), (509, 507, 683), (509, 683, 684), (511, 509, 684), (511, 684, 685), (513, 511, 685), (513, 685, 686), (515, 513, 686), (515, 686, 687), (517, 515, 687), (517, 687, 688), (519, 517, 688), (519, 688, 689), (521, 519, 689), (521, 689, 690), (523, 521, 690), (523, 690, 691), (525, 523, 691), (525, 691, 692), (527, 525, 692), (527, 692, 693), (529, 527, 693), (529, 693, 694), (531, 529, 694), (531, 694, 695), (533, 531, 695), (533, 695, 696), (535, 533, 696), (535, 696, 697), (537, 535, 697), (537, 697, 698), (539, 537, 698), (539, 698, 699), (541, 539, 699), (541, 699, 700), (543, 541, 700), (543, 700, 701), (545, 543, 701), (545, 701, 702), (547, 545, 702), (547, 702, 703), (549, 547, 703), (549, 703, 552), (704, 705, 551), (551, 705, 474), (551, 474, 550), (550, 474, 476), (550, 476, 548), (548, 476, 478), (548, 478, 546), (546, 478, 480), (546, 480, 544), (544, 480, 482), (544, 482, 542), (542, 482, 484), (542, 484, 540), (540, 484, 486), (540, 486, 538), (538, 486, 514), (538, 514, 516), (488, 492, 486), (486, 492, 494), (486, 494, 496), (488, 490, 492), (496, 498, 486), (486, 498, 500), (486, 500, 502), (502, 504, 486), (486, 504, 506), (486, 506, 508), (508, 510, 486), (486, 510, 512), (486, 512, 514), (516, 518, 538), (538, 518, 520), (538, 520, 522), (522, 524, 538), (538, 524, 526), (538, 526, 528), (528, 530, 538), (538, 530, 532), (538, 532, 534), (534, 536, 538), (706, 707, 704), (704, 707, 705), (707, 472, 705), (705, 472, 474), (633, 706, 551), (551, 706, 704), (707, 706, 472), (472, 706, 633), (472, 633, 626), (626, 633, 632), (626, 632, 624), (624, 632, 630), (624, 630, 622), (622, 630, 557), (622, 557, 620), (620, 557, 558), (620, 558, 618), (618, 558, 560), (618, 560, 616), (616, 560, 562), (616, 562, 614), (614, 562, 590), (614, 590, 592), (564, 568, 562), (562, 568, 570), (562, 570, 572), (564, 566, 568), (572, 574, 562), (562, 574, 576), (562, 576, 578), (578, 580, 562), (562, 580, 582), (562, 582, 584), (584, 586, 562), (562, 586, 588), (562, 588, 590), (592, 594, 614), (614, 594, 596), (614, 596, 598), (598, 600, 614), (614, 600, 602), (614, 602, 604), (604, 606, 614), (614, 606, 608), (614, 608, 610), (610, 612, 614), (708, 709, 710), (710, 709, 711), (710, 711, 712), (712, 711, 713), (712, 713, 714), (714, 713, 715), (714, 715, 716), (716, 715, 717), (716, 717, 718), (718, 717, 719), (718, 719, 720), (720, 719, 721), (720, 721, 722), (722, 721, 723), (722, 723, 724), (724, 723, 725), (724, 725, 726), (727, 728, 723), (723, 728, 729), (723, 729, 730), (727, 731, 728), (730, 732, 723), (723, 732, 733), (723, 733, 734), (734, 735, 723), (723, 735, 736), (723, 736, 737), (737, 738, 723), (723, 738, 739), (723, 739, 725), (726, 740, 724), (724, 740, 741), (724, 741, 742), (742, 743, 724), (724, 743, 744), (724, 744, 745), (745, 746, 724), (724, 746, 747), (724, 747, 748), (748, 749, 724), (750, 751, 709), (709, 751, 711), (751, 752, 711), (711, 752, 753), (711, 753, 713), (713, 753, 754), (713, 754, 715), (715, 754, 755), (715, 755, 717), (717, 755, 756), (717, 756, 719), (719, 756, 757), (719, 757, 721), (721, 757, 758), (721, 758, 723), (723, 758, 759), (723, 759, 727), (727, 759, 760), (727, 760, 731), (731, 760, 761), (731, 761, 728), (728, 761, 762), (728, 762, 729), (729, 762, 763), (729, 763, 730), (730, 763, 764), (730, 764, 732), (732, 764, 765), (732, 765, 733), (733, 765, 766), (733, 766, 734), (734, 766, 767), (734, 767, 735), (735, 767, 768), (735, 768, 736), (736, 768, 769), (736, 769, 737), (737, 769, 770), (737, 770, 738), (738, 770, 771), (738, 771, 739), (739, 771, 772), (739, 772, 725), (725, 772, 773), (725, 773, 726), (726, 773, 774), (726, 774, 740), (740, 774, 775), (740, 775, 741), (741, 775, 776), (741, 776, 742), (742, 776, 777), (742, 777, 743), (743, 777, 778), (743, 778, 744), (744, 778, 779), (744, 779, 745), (745, 779, 780), (745, 780, 746), (746, 780, 781), (746, 781, 747), (747, 781, 782), (747, 782, 748), (748, 782, 783), (748, 783, 749), (749, 783, 784), (749, 784, 724), (724, 784, 785), (724, 785, 722), (722, 785, 786), (722, 786, 720), (720, 786, 787), (720, 787, 718), (718, 787, 788), (718, 788, 716), (716, 788, 789), (716, 789, 714), (714, 789, 790), (714, 790, 712), (712, 790, 710), (710, 790, 791), (710, 791, 792), (792, 791, 793), (792, 793, 794), (794, 793, 795), (794, 795, 796), (796, 795, 797), (797, 795, 798), (797, 798, 799), (799, 798, 800), (799, 800, 801), (801, 800, 802), (801, 802, 803), (803, 802, 804), (803, 804, 805), (805, 804, 806), (805, 806, 807), (807, 806, 808), (807, 808, 809), (809, 808, 810), (809, 810, 811), (811, 810, 812), (811, 812, 813), (813, 812, 814), (813, 814, 815), (815, 814, 816), (815, 816, 817), (817, 816, 818), (817, 818, 819), (819, 818, 820), (819, 820, 821), (821, 820, 822), (821, 822, 823), (823, 822, 824), (823, 824, 825), (825, 824, 826), (825, 826, 827), (827, 826, 828), (827, 828, 829), (829, 828, 830), (829, 830, 831), (831, 830, 832), (831, 832, 833), (833, 832, 834), (833, 834, 835), (835, 834, 836), (835, 836, 837), (837, 836, 838), (837, 838, 839), (839, 838, 840), (839, 840, 841), (841, 840, 842), (841, 842, 843), (843, 842, 844), (843, 844, 845), (845, 844, 846), (845, 846, 847), (847, 846, 848), (847, 848, 849), (849, 848, 850), (849, 850, 851), (851, 850, 852), (851, 852, 853), (853, 852, 854), (853, 854, 855), (855, 854, 856), (855, 856, 857), (857, 856, 858), (857, 858, 859), (859, 858, 860), (859, 860, 861), (861, 860, 862), (861, 862, 863), (863, 862, 864), (863, 864, 865), (865, 864, 866), (865, 866, 751), (751, 866, 867), (751, 867, 752), (752, 867, 868), (752, 868, 754), (754, 868, 755), (796, 869, 794), (794, 869, 870), (794, 870, 792), (792, 870, 710), (869, 871, 870), (870, 871, 710), (871, 872, 710), (867, 866, 873), (873, 866, 864), (873, 864, 874), (874, 864, 862), (874, 862, 875), (875, 862, 860), (875, 860, 876), (876, 860, 858), (876, 858, 877), (877, 858, 856), (877, 856, 878), (878, 856, 854), (878, 854, 879), (879, 854, 852), (879, 852, 880), (880, 852, 850), (880, 850, 881), (881, 850, 848), (881, 848, 882), (882, 848, 846), (882, 846, 883), (883, 846, 844), (883, 844, 884), (884, 844, 842), (884, 842, 885), (885, 842, 840), (885, 840, 886), (886, 840, 838), (886, 838, 887), (887, 838, 836), (887, 836, 888), (888, 836, 834), (888, 834, 889), (889, 834, 832), (889, 832, 890), (890, 832, 830), (890, 830, 891), (891, 830, 828), (891, 828, 892), (892, 828, 826), (892, 826, 893), (893, 826, 824), (893, 824, 894), (894, 824, 822), (894, 822, 895), (895, 822, 820), (895, 820, 896), (896, 820, 818), (896, 818, 897), (897, 818, 816), (897, 816, 898), (898, 816, 814), (898, 814, 899), (899, 814, 812), (899, 812, 900), (900, 812, 810), (900, 810, 901), (901, 810, 808), (901, 808, 902), (902, 808, 806), (902, 806, 903), (903, 806, 804), (903, 804, 904), (904, 804, 802), (904, 802, 905), (905, 802, 800), (905, 800, 906), (906, 800, 798), (906, 798, 907), (907, 798, 795), (907, 795, 793), (754, 753, 752), (867, 873, 868), (868, 873, 908), (868, 908, 755), (755, 908, 756), (908, 873, 874), (908, 874, 909), (909, 874, 875), (909, 875, 910), (910, 875, 876), (910, 876, 911), (911, 876, 877), (911, 877, 912), (912, 877, 878), (912, 878, 913), (913, 878, 879), (913, 879, 914), (914, 879, 880), (914, 880, 915), (915, 880, 881), (915, 881, 916), (916, 881, 882), (916, 882, 917), (917, 882, 883), (917, 883, 918), (918, 883, 884), (918, 884, 919), (919, 884, 885), (919, 885, 920), (920, 885, 886), (920, 886, 921), (921, 886, 887), (921, 887, 922), (922, 887, 888), (922, 888, 923), (923, 888, 889), (923, 889, 924), (924, 889, 890), (924, 890, 925), (925, 890, 891), (925, 891, 926), (926, 891, 892), (926, 892, 927), (927, 892, 893), (927, 893, 928), (928, 893, 894), (928, 894, 929), (929, 894, 895), (929, 895, 930), (930, 895, 896), (930, 896, 931), (931, 896, 897), (931, 897, 932), (932, 897, 898), (932, 898, 933), (933, 898, 899), (933, 899, 934), (934, 899, 900), (934, 900, 935), (935, 900, 901), (935, 901, 936), (936, 901, 902), (936, 902, 937), (937, 902, 903), (937, 903, 938), (938, 903, 904), (938, 904, 939), (939, 904, 905), (939, 905, 940), (940, 905, 906), (940, 906, 941), (941, 906, 907), (941, 907, 942), (942, 907, 793), (942, 793, 791), (757, 756, 909), (909, 756, 908), (757, 909, 910), (758, 757, 910), (758, 910, 911), (759, 758, 911), (759, 911, 912), (760, 759, 912), (760, 912, 913), (761, 760, 913), (761, 913, 914), (762, 761, 914), (762, 914, 915), (763, 762, 915), (763, 915, 916), (764, 763, 916), (764, 916, 917), (765, 764, 917), (765, 917, 918), (766, 765, 918), (766, 918, 919), (767, 766, 919), (767, 919, 920), (768, 767, 920), (768, 920, 921), (769, 768, 921), (769, 921, 922), (770, 769, 922), (770, 922, 923), (771, 770, 923), (771, 923, 924), (772, 771, 924), (772, 924, 925), (773, 772, 925), (773, 925, 926), (774, 773, 926), (774, 926, 927), (775, 774, 927), (775, 927, 928), (776, 775, 928), (776, 928, 929), (777, 776, 929), (777, 929, 930), (778, 777, 930), (778, 930, 931), (779, 778, 931), (779, 931, 932), (780, 779, 932), (780, 932, 933), (781, 780, 933), (781, 933, 934), (782, 781, 934), (782, 934, 935), (783, 782, 935), (783, 935, 936), (784, 783, 936), (784, 936, 937), (785, 784, 937), (785, 937, 938), (786, 785, 938), (786, 938, 939), (787, 786, 939), (787, 939, 940), (788, 787, 940), (788, 940, 941), (789, 788, 941), (789, 941, 942), (790, 789, 942), (790, 942, 791), (872, 943, 710), (710, 943, 708), (943, 750, 708), (708, 750, 709), (750, 943, 751), (751, 943, 872), (751, 872, 865), (865, 872, 871), (865, 871, 863), (863, 871, 869), (863, 869, 861), (861, 869, 796), (861, 796, 859), (859, 796, 797), (859, 797, 857), (857, 797, 799), (857, 799, 855), (855, 799, 801), (855, 801, 853), (853, 801, 829), (853, 829, 831), (803, 807, 801), (801, 807, 809), (801, 809, 811), (803, 805, 807), (811, 813, 801), (801, 813, 815), (801, 815, 817), (817, 819, 801), (801, 819, 821), (801, 821, 823), (823, 825, 801), (801, 825, 827), (801, 827, 829), (831, 833, 853), (853, 833, 835), (853, 835, 837), (837, 839, 853), (853, 839, 841), (853, 841, 843), (843, 845, 853), (853, 845, 847), (853, 847, 849), (849, 851, 853)])
me_part1_001.use_remesh_preserve_volume = False
me_part1_001.use_remesh_preserve_attributes = False
me_part1_001.use_mirror_vertex_groups = False
me_part1_001.update()
me_iphone4_manfrotto_head = bpy.data.meshes.new('iPhone4-manfrotto-head')
me_iphone4_manfrotto_head.from_pydata([(9.284, -3.03, 3.844), (9.298, -3.029, 3.943), (9.284, -5.569, 3.844), (2.936, -3.03, 3.844), (18.75, -24.04, 3.844), (18.75, 11.45, 3.844), (2.586, -3.03, 3.844), (9.284, -8.367, 3.844), (9.284, 5.559, 3.844), (8.188, 5.559, 3.844), (-1.246, -8.367, 3.844), (-6.117, -24.04, 3.844), (21.88, -27.4, -3.499), (9.284, 7.176, 3.844), (1.714, -3.03, 3.844), (-1.904, -8.367, 3.844), (21.88, 27.38, -3.499), (18.75, 24.07, 3.844), (7.971, 5.559, 3.844), (-2.785, -3.03, 3.844), (-7.84, -3.03, 3.844), (-7.148, -8.367, 3.844), (-21.87, -27.4, -3.499), (9.284, 10.14, 3.844), (7.383, 5.559, 3.844), (-2.783, 5.559, 3.844), (-8.401, -3.03, 3.844), (-18.77, -24.04, 3.844), (-21.87, 27.38, -3.499), (9.284, 11.2, 3.844), (2.084, 5.559, 3.844), (-9.74, 5.559, 3.844), (-7.899, -8.367, 3.844), (-9.74, -8.367, 3.844), (-18.77, 24.07, 3.844), (6.692, 11.2, 3.844), (-9.428, -3.03, 3.844), (-9.74, -7.384, 3.844), (-9.74, -3.03, 3.844), (-9.74, 11.2, 3.844), (-9.74, 8.406, 3.844)], [], [(0, 1, 2), (1, 0, 3), (0, 2, 4), (3, 0, 5), (1, 3, 6), (4, 2, 7), (0, 4, 5), (3, 5, 8), (6, 3, 9), (4, 7, 11), (5, 4, 12), (8, 5, 13), (3, 8, 9), (6, 9, 14), (7, 10, 11), (4, 11, 12), (5, 12, 16), (13, 5, 17), (14, 9, 18), (10, 15, 11), (12, 11, 22), (16, 12, 22), (5, 16, 17), (13, 17, 23), (14, 18, 24), (19, 14, 25), (15, 21, 11), (22, 11, 27), (16, 22, 28), (17, 16, 28), (23, 17, 29), (14, 24, 30), (25, 14, 30), (19, 25, 20), (26, 20, 31), (11, 21, 32), (27, 11, 33), (22, 27, 28), (17, 28, 34), (29, 17, 35), (20, 25, 31), (26, 31, 36), (11, 32, 33), (27, 33, 37), (28, 27, 34), (17, 34, 35), (36, 31, 34), (37, 33, 32, 21, 15, 10, 7, 2, 1, 6, 14, 19, 20, 26, 36, 38), (27, 37, 38), (34, 27, 38), (35, 34, 39), (24, 18, 9, 8, 13, 23, 29, 35, 39, 40, 31, 25, 30), (34, 31, 40), (36, 34, 38), (39, 34, 40)])
me_iphone4_manfrotto_head.use_remesh_preserve_volume = False
me_iphone4_manfrotto_head.use_remesh_preserve_attributes = False
me_iphone4_manfrotto_head.use_mirror_vertex_groups = False
me_iphone4_manfrotto_head.update()

# ---- objects
ob_part1 = bpy.data.objects.new('Part1', me_part1_001)
ob_iphone4_manfrotto_head = bpy.data.objects.new('iPhone4-manfrotto-head', me_iphone4_manfrotto_head)

# ---- transforms, parenting, visibility, modifiers, constraints
ob_part1.location = (0.0, 0.0, 0.0)
ob_part1.rotation_euler = (1.571, -0.0, 0.0)
ob_part1.lineart.crease_threshold = 0.0
ob_iphone4_manfrotto_head.location = (0.0, 0.0, -3.245)
ob_iphone4_manfrotto_head.lineart.crease_threshold = 0.0

# ---- collection membership
col_collection_1.objects.link(ob_part1)
col_collection_1.objects.link(ob_iphone4_manfrotto_head)

# ---- scene / render settings (as saved in the file)
scene.frame_start = 1; scene.frame_end = 250; scene.frame_set(1)
scene.render.engine = 'BLENDER_EEVEE_NEXT'
scene.render.resolution_percentage = 50
scene.render.dither_intensity = 0.0
scene.cycles.use_denoising = False
scene.cycles.samples = 128
scene.cycles.sampling_pattern = 'TABULATED_SOBOL'
scene.cycles.use_adaptive_sampling = False
scene.cycles.use_light_tree = False
scene.cycles.blur_glossy = 0.0
scene.cycles.sample_clamp_indirect = 0.0
scene.view_settings.view_transform = 'Standard'
bpy.context.view_layer.update()

# ---- added for rendering (the .blend has no active camera and no usable light): camera, sun
cam_auto = bpy.data.cameras.new('AutoCamera')
cam_auto.lens = 50.0
cam_auto.sensor_width = 36.0
cam_auto.clip_end = 1180.51
ob_auto_camera = bpy.data.objects.new('AutoCamera', cam_auto)
scene.collection.objects.link(ob_auto_camera)
ob_auto_camera.location = (67.2754, -80.7289, 56.69)
ob_auto_camera.rotation_euler = (1.09748, -7.21219e-08, 0.694738)
scene.camera = ob_auto_camera
light_auto_sun = bpy.data.lights.new('AutoSun', 'SUN')
light_auto_sun.energy = 3.0
light_auto_sun.angle = 0.0523599
ob_auto_sun = bpy.data.objects.new('AutoSun', light_auto_sun)
scene.collection.objects.link(ob_auto_sun)
ob_auto_sun.rotation_euler = (0.872665, 0.174533, 0.523599)
bpy.context.view_layer.update()

